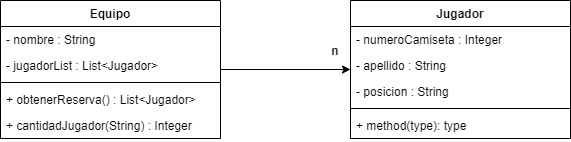

The diagram above was exported from draw.io. Its source (the exported page's mxGraphModel, read from the mxfile embedded in the PNG):
<mxGraphModel dx="1185" dy="655" grid="1" gridSize="10" guides="1" tooltips="1" connect="1" arrows="1" fold="1" page="1" pageScale="1" pageWidth="827" pageHeight="1169" math="0" shadow="0">
  <root>
    <mxCell id="0" />
    <mxCell id="1" parent="0" />
    <mxCell id="xuYLYG6XWASMMFUGWowT-11" style="edgeStyle=orthogonalEdgeStyle;rounded=0;orthogonalLoop=1;jettySize=auto;html=1;" edge="1" parent="1" source="xuYLYG6XWASMMFUGWowT-1" target="xuYLYG6XWASMMFUGWowT-5">
      <mxGeometry relative="1" as="geometry" />
    </mxCell>
    <mxCell id="xuYLYG6XWASMMFUGWowT-1" value="Equipo" style="swimlane;fontStyle=1;align=center;verticalAlign=top;childLayout=stackLayout;horizontal=1;startSize=26;horizontalStack=0;resizeParent=1;resizeParentMax=0;resizeLast=0;collapsible=1;marginBottom=0;" vertex="1" parent="1">
      <mxGeometry x="110" y="560" width="220" height="138" as="geometry" />
    </mxCell>
    <mxCell id="xuYLYG6XWASMMFUGWowT-14" value="- nombre : String" style="text;strokeColor=none;fillColor=none;align=left;verticalAlign=top;spacingLeft=4;spacingRight=4;overflow=hidden;rotatable=0;points=[[0,0.5],[1,0.5]];portConstraint=eastwest;" vertex="1" parent="xuYLYG6XWASMMFUGWowT-1">
      <mxGeometry y="26" width="220" height="26" as="geometry" />
    </mxCell>
    <mxCell id="xuYLYG6XWASMMFUGWowT-2" value="- jugadorList : List&lt;Jugador&gt;" style="text;strokeColor=none;fillColor=none;align=left;verticalAlign=top;spacingLeft=4;spacingRight=4;overflow=hidden;rotatable=0;points=[[0,0.5],[1,0.5]];portConstraint=eastwest;" vertex="1" parent="xuYLYG6XWASMMFUGWowT-1">
      <mxGeometry y="52" width="220" height="26" as="geometry" />
    </mxCell>
    <mxCell id="xuYLYG6XWASMMFUGWowT-3" value="" style="line;strokeWidth=1;fillColor=none;align=left;verticalAlign=middle;spacingTop=-1;spacingLeft=3;spacingRight=3;rotatable=0;labelPosition=right;points=[];portConstraint=eastwest;strokeColor=inherit;" vertex="1" parent="xuYLYG6XWASMMFUGWowT-1">
      <mxGeometry y="78" width="220" height="8" as="geometry" />
    </mxCell>
    <mxCell id="xuYLYG6XWASMMFUGWowT-4" value="+ obtenerReserva() : List&lt;Jugador&gt;" style="text;strokeColor=none;fillColor=none;align=left;verticalAlign=top;spacingLeft=4;spacingRight=4;overflow=hidden;rotatable=0;points=[[0,0.5],[1,0.5]];portConstraint=eastwest;" vertex="1" parent="xuYLYG6XWASMMFUGWowT-1">
      <mxGeometry y="86" width="220" height="26" as="geometry" />
    </mxCell>
    <mxCell id="xuYLYG6XWASMMFUGWowT-13" value="+ cantidadJugador(String) : Integer" style="text;strokeColor=none;fillColor=none;align=left;verticalAlign=top;spacingLeft=4;spacingRight=4;overflow=hidden;rotatable=0;points=[[0,0.5],[1,0.5]];portConstraint=eastwest;" vertex="1" parent="xuYLYG6XWASMMFUGWowT-1">
      <mxGeometry y="112" width="220" height="26" as="geometry" />
    </mxCell>
    <mxCell id="xuYLYG6XWASMMFUGWowT-5" value="Jugador" style="swimlane;fontStyle=1;align=center;verticalAlign=top;childLayout=stackLayout;horizontal=1;startSize=26;horizontalStack=0;resizeParent=1;resizeParentMax=0;resizeLast=0;collapsible=1;marginBottom=0;" vertex="1" parent="1">
      <mxGeometry x="460" y="560" width="220" height="138" as="geometry" />
    </mxCell>
    <mxCell id="xuYLYG6XWASMMFUGWowT-6" value="- numeroCamiseta : Integer" style="text;strokeColor=none;fillColor=none;align=left;verticalAlign=top;spacingLeft=4;spacingRight=4;overflow=hidden;rotatable=0;points=[[0,0.5],[1,0.5]];portConstraint=eastwest;" vertex="1" parent="xuYLYG6XWASMMFUGWowT-5">
      <mxGeometry y="26" width="220" height="26" as="geometry" />
    </mxCell>
    <mxCell id="xuYLYG6XWASMMFUGWowT-9" value="- apellido : String" style="text;strokeColor=none;fillColor=none;align=left;verticalAlign=top;spacingLeft=4;spacingRight=4;overflow=hidden;rotatable=0;points=[[0,0.5],[1,0.5]];portConstraint=eastwest;" vertex="1" parent="xuYLYG6XWASMMFUGWowT-5">
      <mxGeometry y="52" width="220" height="26" as="geometry" />
    </mxCell>
    <mxCell id="xuYLYG6XWASMMFUGWowT-10" value="- posicion : String" style="text;strokeColor=none;fillColor=none;align=left;verticalAlign=top;spacingLeft=4;spacingRight=4;overflow=hidden;rotatable=0;points=[[0,0.5],[1,0.5]];portConstraint=eastwest;" vertex="1" parent="xuYLYG6XWASMMFUGWowT-5">
      <mxGeometry y="78" width="220" height="26" as="geometry" />
    </mxCell>
    <mxCell id="xuYLYG6XWASMMFUGWowT-7" value="" style="line;strokeWidth=1;fillColor=none;align=left;verticalAlign=middle;spacingTop=-1;spacingLeft=3;spacingRight=3;rotatable=0;labelPosition=right;points=[];portConstraint=eastwest;strokeColor=inherit;" vertex="1" parent="xuYLYG6XWASMMFUGWowT-5">
      <mxGeometry y="104" width="220" height="8" as="geometry" />
    </mxCell>
    <mxCell id="xuYLYG6XWASMMFUGWowT-8" value="+ method(type): type" style="text;strokeColor=none;fillColor=none;align=left;verticalAlign=top;spacingLeft=4;spacingRight=4;overflow=hidden;rotatable=0;points=[[0,0.5],[1,0.5]];portConstraint=eastwest;" vertex="1" parent="xuYLYG6XWASMMFUGWowT-5">
      <mxGeometry y="112" width="220" height="26" as="geometry" />
    </mxCell>
    <mxCell id="xuYLYG6XWASMMFUGWowT-12" value="n" style="text;align=center;fontStyle=1;verticalAlign=middle;spacingLeft=3;spacingRight=3;strokeColor=none;rotatable=0;points=[[0,0.5],[1,0.5]];portConstraint=eastwest;" vertex="1" parent="1">
      <mxGeometry x="440" y="600" width="10" height="20" as="geometry" />
    </mxCell>
  </root>
</mxGraphModel>